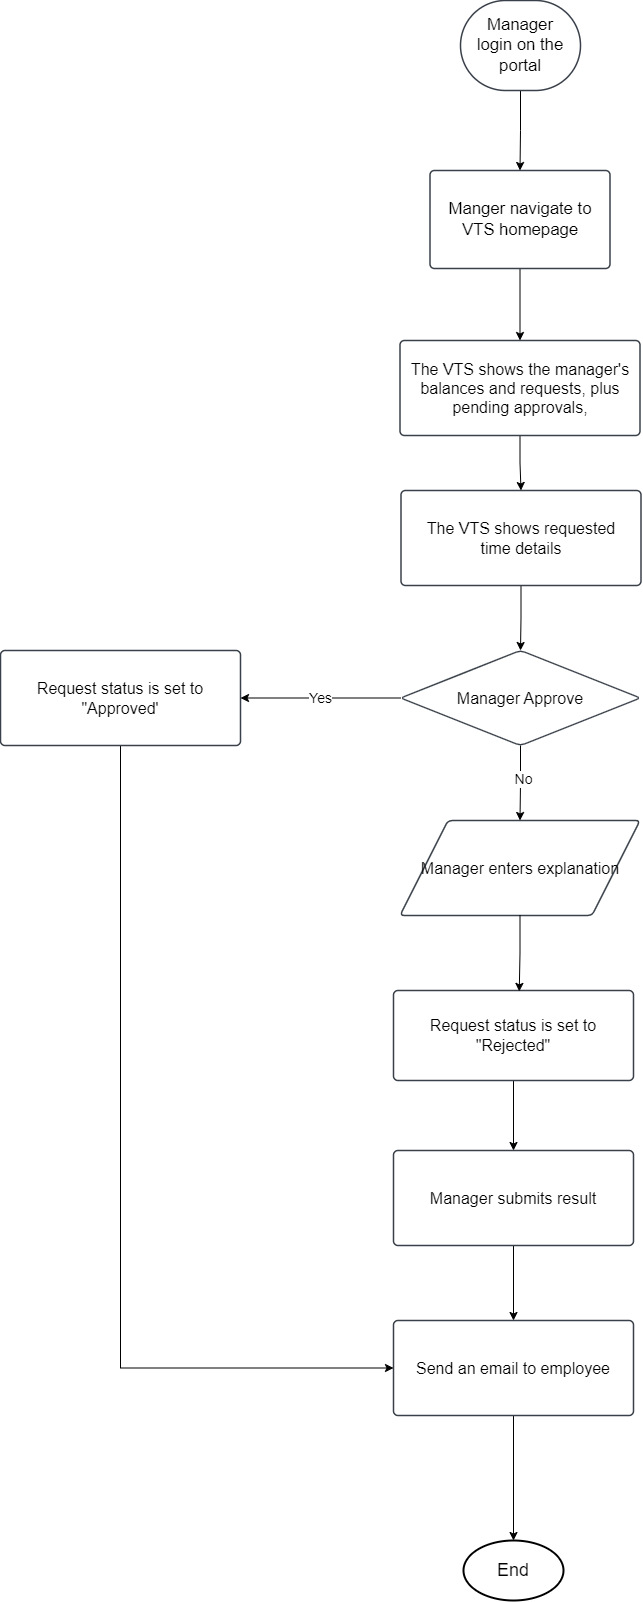

The diagram above was exported from draw.io. Its source (the exported page's mxGraphModel, read from the mxfile embedded in the PNG):
<mxGraphModel dx="2220" dy="-1257" grid="1" gridSize="10" guides="1" tooltips="1" connect="1" arrows="1" fold="1" page="1" pageScale="1" pageWidth="850" pageHeight="1100" math="0" shadow="0">
  <root>
    <mxCell id="0" />
    <mxCell id="1" parent="0" />
    <mxCell id="_FIb8Jzyf-C1R5eZr865-1" style="edgeStyle=orthogonalEdgeStyle;rounded=0;orthogonalLoop=1;jettySize=auto;html=1;exitX=0.5;exitY=1;exitDx=0;exitDy=0;" parent="1" source="_FIb8Jzyf-C1R5eZr865-2" target="_FIb8Jzyf-C1R5eZr865-4" edge="1">
      <mxGeometry relative="1" as="geometry" />
    </mxCell>
    <mxCell id="_FIb8Jzyf-C1R5eZr865-2" value="Manager login on the portal" style="html=1;overflow=block;blockSpacing=1;whiteSpace=wrap;fontSize=16.7;spacing=9;strokeColor=#3a414a;strokeOpacity=100;fillOpacity=100;rounded=1;absoluteArcSize=1;arcSize=120;fillColor=#ffffff;strokeWidth=1.5;lucidId=UwGyWS14cDwy;" parent="1" vertex="1">
      <mxGeometry x="760" y="2570" width="120" height="90" as="geometry" />
    </mxCell>
    <mxCell id="_FIb8Jzyf-C1R5eZr865-3" style="edgeStyle=orthogonalEdgeStyle;rounded=0;orthogonalLoop=1;jettySize=auto;html=1;exitX=0.5;exitY=1;exitDx=0;exitDy=0;" parent="1" source="_FIb8Jzyf-C1R5eZr865-4" target="_FIb8Jzyf-C1R5eZr865-6" edge="1">
      <mxGeometry relative="1" as="geometry" />
    </mxCell>
    <mxCell id="_FIb8Jzyf-C1R5eZr865-4" value="Manger navigate to VTS homepage" style="html=1;overflow=block;blockSpacing=1;whiteSpace=wrap;fontSize=16.7;spacing=9;strokeColor=#3a414a;strokeOpacity=100;fillOpacity=100;rounded=1;absoluteArcSize=1;arcSize=9;fillColor=#ffffff;strokeWidth=1.5;lucidId=byGydn99a19e;" parent="1" vertex="1">
      <mxGeometry x="729.5" y="2740" width="180" height="98" as="geometry" />
    </mxCell>
    <mxCell id="_FIb8Jzyf-C1R5eZr865-5" value="" style="edgeStyle=orthogonalEdgeStyle;rounded=0;orthogonalLoop=1;jettySize=auto;html=1;" parent="1" source="_FIb8Jzyf-C1R5eZr865-6" target="_FIb8Jzyf-C1R5eZr865-8" edge="1">
      <mxGeometry relative="1" as="geometry" />
    </mxCell>
    <mxCell id="_FIb8Jzyf-C1R5eZr865-6" value="The VTS shows the manager's balances and requests, plus pending approvals, " style="html=1;overflow=block;blockSpacing=1;whiteSpace=wrap;fontSize=16;spacing=9;strokeColor=#3a414a;strokeOpacity=100;fillOpacity=100;rounded=1;absoluteArcSize=1;arcSize=9;fillColor=#ffffff;strokeWidth=1.5;lucidId=LzGyxhic4mxe;" parent="1" vertex="1">
      <mxGeometry x="699.5" y="2910" width="240" height="95" as="geometry" />
    </mxCell>
    <mxCell id="_FIb8Jzyf-C1R5eZr865-7" style="edgeStyle=orthogonalEdgeStyle;rounded=0;orthogonalLoop=1;jettySize=auto;html=1;exitX=0.5;exitY=1;exitDx=0;exitDy=0;entryX=0.5;entryY=0;entryDx=0;entryDy=0;" parent="1" source="_FIb8Jzyf-C1R5eZr865-8" target="_FIb8Jzyf-C1R5eZr865-13" edge="1">
      <mxGeometry relative="1" as="geometry" />
    </mxCell>
    <mxCell id="_FIb8Jzyf-C1R5eZr865-8" value="The VTS shows requested time details" style="html=1;overflow=block;blockSpacing=1;whiteSpace=wrap;fontSize=16;spacing=9;strokeColor=#3a414a;strokeOpacity=100;fillOpacity=100;rounded=1;absoluteArcSize=1;arcSize=9;fillColor=#ffffff;strokeWidth=1.5;lucidId=nBGydrC7B39K;" parent="1" vertex="1">
      <mxGeometry x="700.5" y="3060" width="240" height="95" as="geometry" />
    </mxCell>
    <mxCell id="_FIb8Jzyf-C1R5eZr865-9" style="edgeStyle=orthogonalEdgeStyle;rounded=0;orthogonalLoop=1;jettySize=auto;html=1;exitX=0.5;exitY=1;exitDx=0;exitDy=0;" parent="1" source="_FIb8Jzyf-C1R5eZr865-13" target="_FIb8Jzyf-C1R5eZr865-18" edge="1">
      <mxGeometry relative="1" as="geometry" />
    </mxCell>
    <mxCell id="_FIb8Jzyf-C1R5eZr865-10" value="&lt;font style=&quot;font-size: 14px;&quot;&gt;No&lt;/font&gt;" style="edgeLabel;html=1;align=center;verticalAlign=middle;resizable=0;points=[];" parent="_FIb8Jzyf-C1R5eZr865-9" vertex="1" connectable="0">
      <mxGeometry x="-0.1211" relative="1" as="geometry">
        <mxPoint x="2" as="offset" />
      </mxGeometry>
    </mxCell>
    <mxCell id="_FIb8Jzyf-C1R5eZr865-11" style="edgeStyle=orthogonalEdgeStyle;rounded=0;orthogonalLoop=1;jettySize=auto;html=1;exitX=0;exitY=0.5;exitDx=0;exitDy=0;entryX=1;entryY=0.5;entryDx=0;entryDy=0;" parent="1" source="_FIb8Jzyf-C1R5eZr865-13" edge="1">
      <mxGeometry relative="1" as="geometry">
        <mxPoint x="540" y="3267.5" as="targetPoint" />
      </mxGeometry>
    </mxCell>
    <mxCell id="_FIb8Jzyf-C1R5eZr865-12" value="&lt;font style=&quot;font-size: 14px;&quot;&gt;Yes&lt;/font&gt;" style="edgeLabel;html=1;align=center;verticalAlign=middle;resizable=0;points=[];" parent="_FIb8Jzyf-C1R5eZr865-11" vertex="1" connectable="0">
      <mxGeometry x="0.0271" y="-1" relative="1" as="geometry">
        <mxPoint as="offset" />
      </mxGeometry>
    </mxCell>
    <mxCell id="_FIb8Jzyf-C1R5eZr865-13" value="Manager Approve" style="html=1;overflow=block;blockSpacing=1;whiteSpace=wrap;rhombus;fontSize=16;spacing=9;strokeColor=#3a414a;strokeOpacity=100;fillOpacity=100;rounded=1;absoluteArcSize=1;arcSize=9;fillColor=#ffffff;strokeWidth=1.5;lucidId=VCGy1OUbwVL4;" parent="1" vertex="1">
      <mxGeometry x="700" y="3220" width="240" height="95" as="geometry" />
    </mxCell>
    <mxCell id="_FIb8Jzyf-C1R5eZr865-14" style="edgeStyle=orthogonalEdgeStyle;rounded=0;orthogonalLoop=1;jettySize=auto;html=1;exitX=0.5;exitY=1;exitDx=0;exitDy=0;" parent="1" source="_FIb8Jzyf-C1R5eZr865-15" edge="1">
      <mxGeometry relative="1" as="geometry">
        <mxPoint x="813" y="4110" as="targetPoint" />
      </mxGeometry>
    </mxCell>
    <mxCell id="_FIb8Jzyf-C1R5eZr865-15" value="Send an email to employee" style="html=1;overflow=block;blockSpacing=1;whiteSpace=wrap;fontSize=16;spacing=9;strokeColor=#3a414a;strokeOpacity=100;fillOpacity=100;rounded=1;absoluteArcSize=1;arcSize=9;fillColor=#ffffff;strokeWidth=1.5;lucidId=TKGyQOKc159f;" parent="1" vertex="1">
      <mxGeometry x="693" y="3890" width="240" height="95" as="geometry" />
    </mxCell>
    <mxCell id="_FIb8Jzyf-C1R5eZr865-16" style="edgeStyle=orthogonalEdgeStyle;rounded=0;orthogonalLoop=1;jettySize=auto;html=1;exitX=0.5;exitY=1;exitDx=0;exitDy=0;entryX=0;entryY=0.5;entryDx=0;entryDy=0;" parent="1" source="_FIb8Jzyf-C1R5eZr865-17" target="_FIb8Jzyf-C1R5eZr865-15" edge="1">
      <mxGeometry relative="1" as="geometry" />
    </mxCell>
    <mxCell id="_FIb8Jzyf-C1R5eZr865-17" value="Request status is set to &quot;Approved'" style="html=1;overflow=block;blockSpacing=1;whiteSpace=wrap;fontSize=16;spacing=9;strokeColor=#3a414a;strokeOpacity=100;fillOpacity=100;rounded=1;absoluteArcSize=1;arcSize=9;fillColor=#ffffff;strokeWidth=1.5;lucidId=xMGyS.OyG7Nb;" parent="1" vertex="1">
      <mxGeometry x="300" y="3220" width="240" height="95" as="geometry" />
    </mxCell>
    <mxCell id="_FIb8Jzyf-C1R5eZr865-18" value="Manager enters explanation" style="html=1;overflow=block;blockSpacing=1;whiteSpace=wrap;shape=parallelogram;perimeter=parallelogramPerimeter;anchorPointDirection=0;fontSize=16;spacing=9;strokeColor=#3a414a;strokeOpacity=100;fillOpacity=100;rounded=1;absoluteArcSize=1;arcSize=9;fillColor=#ffffff;strokeWidth=1.5;lucidId=aWGyNtDAtM2m;" parent="1" vertex="1">
      <mxGeometry x="699.5" y="3390" width="240" height="95" as="geometry" />
    </mxCell>
    <mxCell id="_FIb8Jzyf-C1R5eZr865-19" style="edgeStyle=orthogonalEdgeStyle;rounded=0;orthogonalLoop=1;jettySize=auto;html=1;exitX=0.5;exitY=1;exitDx=0;exitDy=0;entryX=0.5;entryY=0;entryDx=0;entryDy=0;" parent="1" source="_FIb8Jzyf-C1R5eZr865-20" target="_FIb8Jzyf-C1R5eZr865-15" edge="1">
      <mxGeometry relative="1" as="geometry" />
    </mxCell>
    <mxCell id="_FIb8Jzyf-C1R5eZr865-20" value="Manager submits result" style="html=1;overflow=block;blockSpacing=1;whiteSpace=wrap;fontSize=16;spacing=9;strokeColor=#3a414a;strokeOpacity=100;fillOpacity=100;rounded=1;absoluteArcSize=1;arcSize=9;fillColor=#ffffff;strokeWidth=1.5;lucidId=aWGyt8yA2LU6;" parent="1" vertex="1">
      <mxGeometry x="693" y="3720" width="240" height="95" as="geometry" />
    </mxCell>
    <mxCell id="_FIb8Jzyf-C1R5eZr865-21" style="edgeStyle=orthogonalEdgeStyle;rounded=0;orthogonalLoop=1;jettySize=auto;html=1;exitX=0.5;exitY=1;exitDx=0;exitDy=0;entryX=0.5;entryY=0;entryDx=0;entryDy=0;" parent="1" source="_FIb8Jzyf-C1R5eZr865-22" target="_FIb8Jzyf-C1R5eZr865-20" edge="1">
      <mxGeometry relative="1" as="geometry" />
    </mxCell>
    <mxCell id="_FIb8Jzyf-C1R5eZr865-22" value="Request status is set to &quot;Rejected&quot;" style="html=1;overflow=block;blockSpacing=1;whiteSpace=wrap;fontSize=16;spacing=9;strokeColor=#3a414a;strokeOpacity=100;fillOpacity=100;rounded=1;absoluteArcSize=1;arcSize=9;fillColor=#ffffff;strokeWidth=1.5;lucidId=aWGyd-sxbGVN;" parent="1" vertex="1">
      <mxGeometry x="693" y="3560" width="240" height="90" as="geometry" />
    </mxCell>
    <mxCell id="_FIb8Jzyf-C1R5eZr865-23" style="edgeStyle=orthogonalEdgeStyle;rounded=0;orthogonalLoop=1;jettySize=auto;html=1;exitX=0.5;exitY=1;exitDx=0;exitDy=0;entryX=0.524;entryY=0.01;entryDx=0;entryDy=0;entryPerimeter=0;" parent="1" source="_FIb8Jzyf-C1R5eZr865-18" target="_FIb8Jzyf-C1R5eZr865-22" edge="1">
      <mxGeometry relative="1" as="geometry" />
    </mxCell>
    <mxCell id="_FIb8Jzyf-C1R5eZr865-24" value="&lt;font style=&quot;font-size: 18px;&quot;&gt;End&lt;/font&gt;" style="strokeWidth=2;html=1;shape=mxgraph.flowchart.start_1;whiteSpace=wrap;" parent="1" vertex="1">
      <mxGeometry x="763" y="4110" width="100" height="60" as="geometry" />
    </mxCell>
  </root>
</mxGraphModel>